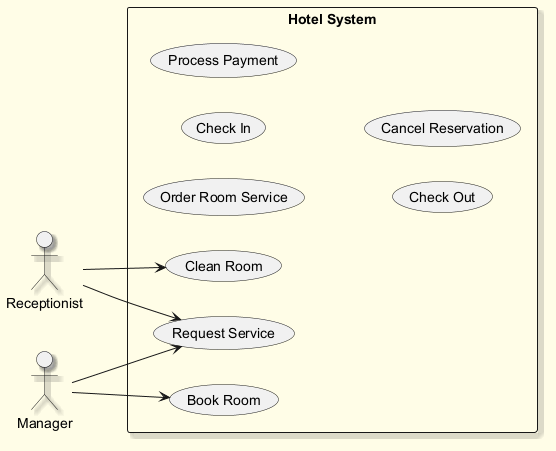

The diagram above was rendered by PlantUML. Its source (embedded in the PNG):
@startuml
skinparam backgroundColor #FFFDE7
skinparam classBackgroundColor #FFF9C4
skinparam classBorderColor #F57F17
skinparam shadowing true
left to right direction
actor "Receptionist" as Receptionist
actor "Manager" as Manager
rectangle "Hotel System" {
  usecase "Order Room Service" as UC_OrderRoomService
  usecase "Check In" as UC_CheckIn
  usecase "Request Service" as UC_RequestService
  usecase "Clean Room" as UC_CleanRoom
  usecase "Book Room" as UC_BookRoom
  usecase "Process Payment" as UC_ProcessPayment
  usecase "Check Out" as UC_CheckOut
  usecase "Cancel Reservation" as UC_CancelReservation
}
Receptionist --> UC_CleanRoom
Receptionist --> UC_RequestService
Manager --> UC_RequestService
Manager --> UC_BookRoom
@enduml